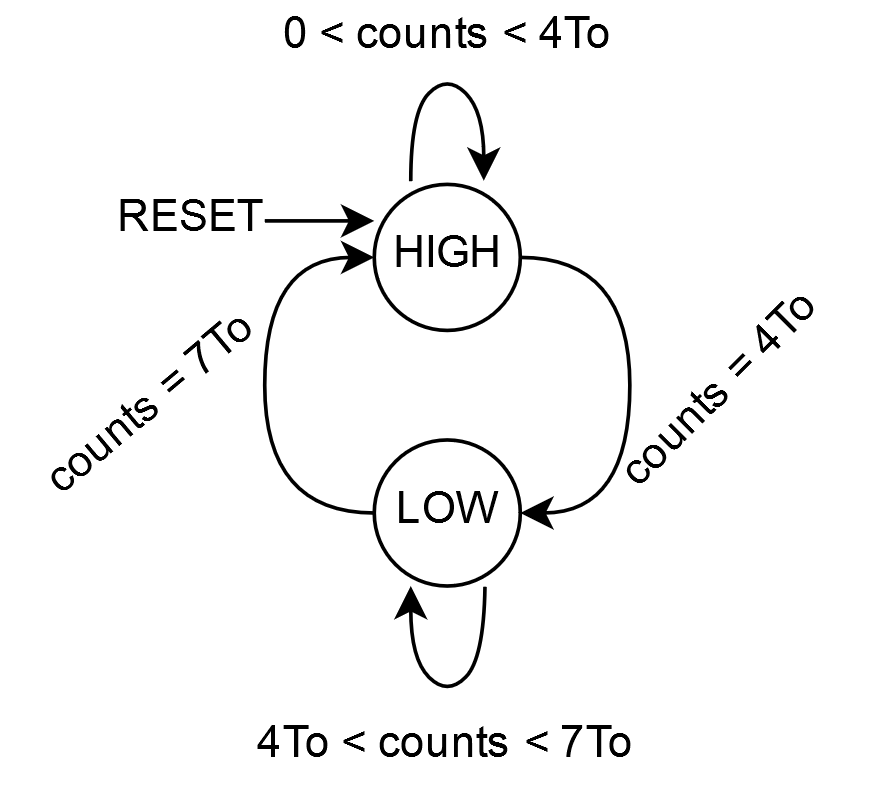

The diagram above was exported from draw.io. Its source (the exported page's mxGraphModel, read from the mxfile embedded in the PNG):
<mxGraphModel dx="320" dy="215" grid="1" gridSize="10" guides="1" tooltips="1" connect="1" arrows="1" fold="1" page="1" pageScale="1" pageWidth="850" pageHeight="1100" math="0" shadow="0">
  <root>
    <mxCell id="0" />
    <mxCell id="1" parent="0" />
    <mxCell id="-vf2JdxHS82fQMrEox1r-4" value="LOW" style="ellipse;whiteSpace=wrap;html=1;aspect=fixed;" vertex="1" parent="1">
      <mxGeometry x="130" y="130" width="40" height="40" as="geometry" />
    </mxCell>
    <mxCell id="-vf2JdxHS82fQMrEox1r-5" value="HIGH" style="ellipse;whiteSpace=wrap;html=1;aspect=fixed;" vertex="1" parent="1">
      <mxGeometry x="130" y="60" width="40" height="40" as="geometry" />
    </mxCell>
    <mxCell id="-vf2JdxHS82fQMrEox1r-6" value="" style="endArrow=classic;html=1;" edge="1" parent="1">
      <mxGeometry width="50" height="50" relative="1" as="geometry">
        <mxPoint x="100" y="70" as="sourcePoint" />
        <mxPoint x="130" y="70" as="targetPoint" />
      </mxGeometry>
    </mxCell>
    <mxCell id="-vf2JdxHS82fQMrEox1r-7" value="RESET" style="text;html=1;resizable=0;points=[];align=center;verticalAlign=middle;labelBackgroundColor=#ffffff;" vertex="1" connectable="0" parent="-vf2JdxHS82fQMrEox1r-6">
      <mxGeometry x="-0.381" relative="1" as="geometry">
        <mxPoint x="-29" as="offset" />
      </mxGeometry>
    </mxCell>
    <mxCell id="-vf2JdxHS82fQMrEox1r-9" value="" style="curved=1;endArrow=classic;html=1;" edge="1" parent="1">
      <mxGeometry width="50" height="50" relative="1" as="geometry">
        <mxPoint x="140" y="59" as="sourcePoint" />
        <mxPoint x="160" y="59" as="targetPoint" />
        <Array as="points">
          <mxPoint x="140" y="40" />
          <mxPoint x="150" y="30" />
          <mxPoint x="160" y="40" />
        </Array>
      </mxGeometry>
    </mxCell>
    <mxCell id="-vf2JdxHS82fQMrEox1r-10" value="0 &amp;lt; counts &amp;lt; 4To" style="text;html=1;strokeColor=none;fillColor=none;align=center;verticalAlign=middle;whiteSpace=wrap;rounded=0;" vertex="1" parent="1">
      <mxGeometry x="95" y="10" width="110" height="20" as="geometry" />
    </mxCell>
    <mxCell id="-vf2JdxHS82fQMrEox1r-12" value="counts = 4To" style="text;html=1;strokeColor=none;fillColor=none;align=center;verticalAlign=middle;whiteSpace=wrap;rounded=0;rotation=-45;" vertex="1" parent="1">
      <mxGeometry x="180" y="107" width="90" height="20" as="geometry" />
    </mxCell>
    <mxCell id="-vf2JdxHS82fQMrEox1r-13" value="" style="curved=1;endArrow=classic;html=1;entryX=0.758;entryY=1.008;entryDx=0;entryDy=0;entryPerimeter=0;exitX=0.758;exitY=1.008;exitDx=0;exitDy=0;exitPerimeter=0;" edge="1" parent="1" source="-vf2JdxHS82fQMrEox1r-4">
      <mxGeometry width="50" height="50" relative="1" as="geometry">
        <mxPoint x="160.0000000000001" y="209" as="sourcePoint" />
        <mxPoint x="140" y="170" as="targetPoint" />
        <Array as="points">
          <mxPoint x="160" y="190" />
          <mxPoint x="150" y="200" />
          <mxPoint x="140" y="190" />
        </Array>
      </mxGeometry>
    </mxCell>
    <mxCell id="-vf2JdxHS82fQMrEox1r-18" value="" style="curved=1;endArrow=classic;html=1;exitX=1;exitY=0.5;exitDx=0;exitDy=0;" edge="1" parent="1" source="-vf2JdxHS82fQMrEox1r-5">
      <mxGeometry width="50" height="50" relative="1" as="geometry">
        <mxPoint x="180" y="80" as="sourcePoint" />
        <mxPoint x="170" y="150" as="targetPoint" />
        <Array as="points">
          <mxPoint x="200" y="80" />
          <mxPoint x="200" y="150" />
        </Array>
      </mxGeometry>
    </mxCell>
    <mxCell id="-vf2JdxHS82fQMrEox1r-22" value="4To &amp;lt; counts &amp;lt; 7To" style="text;html=1;strokeColor=none;fillColor=none;align=center;verticalAlign=middle;whiteSpace=wrap;rounded=0;" vertex="1" parent="1">
      <mxGeometry x="95" y="204" width="110" height="20" as="geometry" />
    </mxCell>
    <mxCell id="-vf2JdxHS82fQMrEox1r-23" value="" style="curved=1;endArrow=classic;html=1;" edge="1" parent="1">
      <mxGeometry width="50" height="50" relative="1" as="geometry">
        <mxPoint x="130" y="150" as="sourcePoint" />
        <mxPoint x="130" y="80" as="targetPoint" />
        <Array as="points">
          <mxPoint x="100" y="150" />
          <mxPoint x="100" y="80" />
        </Array>
      </mxGeometry>
    </mxCell>
    <mxCell id="-vf2JdxHS82fQMrEox1r-24" value="counts = 7To" style="text;html=1;strokeColor=none;fillColor=none;align=center;verticalAlign=middle;whiteSpace=wrap;rounded=0;rotation=-40;" vertex="1" parent="1">
      <mxGeometry x="24" y="111.5" width="90" height="20" as="geometry" />
    </mxCell>
  </root>
</mxGraphModel>